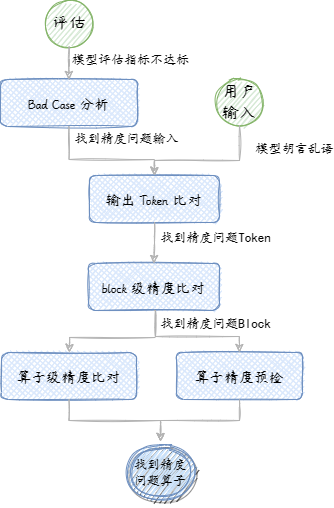

The diagram above was exported from draw.io. Its source (the exported page's mxGraphModel, read from the mxfile embedded in the PNG):
<mxGraphModel dx="1278" dy="632" grid="0" gridSize="10" guides="1" tooltips="1" connect="1" arrows="1" fold="1" page="1" pageScale="1" pageWidth="827" pageHeight="1169" math="1" shadow="0">
  <root>
    <mxCell id="0" />
    <mxCell id="1" parent="0" />
    <mxCell id="4fSuhe-dtRnvGf-8dWa9-5" value="Bad Case 分析" style="rounded=1;whiteSpace=wrap;html=1;absoluteArcSize=1;arcSize=14;strokeWidth=1;sketch=1;fillColor=#dae8fc;strokeColor=#6c8ebf;fontFamily=杨任东竹石体;fontSource=%2Ffonts%2F%E6%9D%A8%E4%BB%BB%E4%B8%9C%E7%AB%B9%E7%9F%B3%E4%BD%93.ttf;fontSize=15;shadow=0;fillStyle=cross-hatch;spacing=5;" vertex="1" parent="1">
      <mxGeometry x="190" y="405" width="137" height="47" as="geometry" />
    </mxCell>
    <mxCell id="4fSuhe-dtRnvGf-8dWa9-6" value="&lt;span style=&quot;font-size: 17px&quot;&gt;评估&lt;/span&gt;" style="ellipse;whiteSpace=wrap;html=1;aspect=fixed;sketch=1;fontSize=17;fillColor=#d5e8d4;strokeColor=#82b366;fontFamily=杨任东竹石体;fontSource=%2Ffonts%2F%E6%9D%A8%E4%BB%BB%E4%B8%9C%E7%AB%B9%E7%9F%B3%E4%BD%93.ttf;shadow=0;" vertex="1" parent="1">
      <mxGeometry x="235.5" y="326" width="46" height="46" as="geometry" />
    </mxCell>
    <mxCell id="4fSuhe-dtRnvGf-8dWa9-7" value="&lt;span style=&quot;font-size: 17px&quot;&gt;用户输入&lt;/span&gt;" style="ellipse;whiteSpace=wrap;html=1;aspect=fixed;sketch=1;fontSize=17;fillColor=#d5e8d4;strokeColor=#82b366;fontFamily=杨任东竹石体;fontSource=%2Ffonts%2F%E6%9D%A8%E4%BB%BB%E4%B8%9C%E7%AB%B9%E7%9F%B3%E4%BD%93.ttf;shadow=0;" vertex="1" parent="1">
      <mxGeometry x="406" y="405" width="46" height="46" as="geometry" />
    </mxCell>
    <mxCell id="4fSuhe-dtRnvGf-8dWa9-8" value="输出 Token 比对" style="rounded=1;whiteSpace=wrap;html=1;absoluteArcSize=1;arcSize=14;strokeWidth=1;sketch=1;fillColor=#dae8fc;strokeColor=#6c8ebf;fontFamily=杨任东竹石体;fontSource=%2Ffonts%2F%E6%9D%A8%E4%BB%BB%E4%B8%9C%E7%AB%B9%E7%9F%B3%E4%BD%93.ttf;fontSize=15;shadow=0;fillStyle=cross-hatch;spacing=5;" vertex="1" parent="1">
      <mxGeometry x="279" y="501" width="130" height="47" as="geometry" />
    </mxCell>
    <mxCell id="4fSuhe-dtRnvGf-8dWa9-9" value="block 级精度比对" style="rounded=1;whiteSpace=wrap;html=1;absoluteArcSize=1;arcSize=14;strokeWidth=1;sketch=1;fillColor=#dae8fc;strokeColor=#6c8ebf;fontFamily=杨任东竹石体;fontSource=%2Ffonts%2F%E6%9D%A8%E4%BB%BB%E4%B8%9C%E7%AB%B9%E7%9F%B3%E4%BD%93.ttf;fontSize=15;shadow=0;fillStyle=cross-hatch;spacing=5;" vertex="1" parent="1">
      <mxGeometry x="278" y="589" width="131" height="47" as="geometry" />
    </mxCell>
    <mxCell id="4fSuhe-dtRnvGf-8dWa9-10" value="算子级精度比对" style="rounded=1;whiteSpace=wrap;html=1;absoluteArcSize=1;arcSize=14;strokeWidth=1;sketch=1;fillColor=#dae8fc;strokeColor=#6c8ebf;fontFamily=杨任东竹石体;fontSource=%2Ffonts%2F%E6%9D%A8%E4%BB%BB%E4%B8%9C%E7%AB%B9%E7%9F%B3%E4%BD%93.ttf;fontSize=15;shadow=0;fillStyle=cross-hatch;spacing=5;" vertex="1" parent="1">
      <mxGeometry x="191" y="678" width="135" height="47" as="geometry" />
    </mxCell>
    <mxCell id="4fSuhe-dtRnvGf-8dWa9-11" value="算子精度预检" style="rounded=1;whiteSpace=wrap;html=1;absoluteArcSize=1;arcSize=14;strokeWidth=1;sketch=1;fillColor=#dae8fc;strokeColor=#6c8ebf;fontFamily=杨任东竹石体;fontSource=%2Ffonts%2F%E6%9D%A8%E4%BB%BB%E4%B8%9C%E7%AB%B9%E7%9F%B3%E4%BD%93.ttf;fontSize=15;shadow=0;fillStyle=cross-hatch;spacing=5;" vertex="1" parent="1">
      <mxGeometry x="366" y="678" width="126" height="47" as="geometry" />
    </mxCell>
    <mxCell id="4fSuhe-dtRnvGf-8dWa9-12" value="找到精度问题算子" style="ellipse;shape=doubleEllipse;aspect=fixed;sketch=1;strokeColor=#6c8ebf;shadow=1;whiteSpace=wrap;fontSize=13;fillColor=#CCE5FF;fontFamily=楷体;fillStyle=zigzag;curveFitting=0.3;fillWeight=0;" vertex="1" parent="1">
      <mxGeometry x="319" y="767" width="62" height="62" as="geometry" />
    </mxCell>
    <mxCell id="4fSuhe-dtRnvGf-8dWa9-13" style="edgeStyle=orthogonalEdgeStyle;rounded=0;sketch=1;orthogonalLoop=1;jettySize=auto;html=1;fillColor=#d5e8d4;strokeColor=#B3B3B3;exitX=0.5;exitY=1;exitDx=0;exitDy=0;" edge="1" parent="1" source="4fSuhe-dtRnvGf-8dWa9-6" target="4fSuhe-dtRnvGf-8dWa9-5">
      <mxGeometry relative="1" as="geometry">
        <mxPoint x="307" y="248" as="sourcePoint" />
        <mxPoint x="365" y="248.5" as="targetPoint" />
      </mxGeometry>
    </mxCell>
    <mxCell id="4fSuhe-dtRnvGf-8dWa9-14" style="edgeStyle=orthogonalEdgeStyle;rounded=0;sketch=1;orthogonalLoop=1;jettySize=auto;html=1;fillColor=#d5e8d4;strokeColor=#B3B3B3;exitX=0.5;exitY=1;exitDx=0;exitDy=0;entryX=0.5;entryY=0;entryDx=0;entryDy=0;" edge="1" parent="1" source="4fSuhe-dtRnvGf-8dWa9-5" target="4fSuhe-dtRnvGf-8dWa9-8">
      <mxGeometry relative="1" as="geometry">
        <mxPoint x="268.5" y="382" as="sourcePoint" />
        <mxPoint x="268.5" y="414" as="targetPoint" />
        <Array as="points">
          <mxPoint x="259" y="485" />
          <mxPoint x="344" y="485" />
        </Array>
      </mxGeometry>
    </mxCell>
    <mxCell id="4fSuhe-dtRnvGf-8dWa9-15" style="edgeStyle=orthogonalEdgeStyle;rounded=0;sketch=1;orthogonalLoop=1;jettySize=auto;html=1;fillColor=#d5e8d4;strokeColor=#B3B3B3;exitX=0.5;exitY=1;exitDx=0;exitDy=0;entryX=0.5;entryY=0;entryDx=0;entryDy=0;" edge="1" parent="1" source="4fSuhe-dtRnvGf-8dWa9-7" target="4fSuhe-dtRnvGf-8dWa9-8">
      <mxGeometry relative="1" as="geometry">
        <mxPoint x="268.5" y="461" as="sourcePoint" />
        <mxPoint x="361.5" y="501" as="targetPoint" />
        <Array as="points">
          <mxPoint x="429" y="486" />
          <mxPoint x="344" y="486" />
        </Array>
      </mxGeometry>
    </mxCell>
    <mxCell id="4fSuhe-dtRnvGf-8dWa9-22" value="模型胡言乱语" style="edgeLabel;html=1;align=center;verticalAlign=middle;resizable=0;points=[];fontFamily=楷体;fontSize=13;" vertex="1" connectable="0" parent="4fSuhe-dtRnvGf-8dWa9-15">
      <mxGeometry x="-0.4272" y="-1" relative="1" as="geometry">
        <mxPoint x="58" y="-11" as="offset" />
      </mxGeometry>
    </mxCell>
    <mxCell id="4fSuhe-dtRnvGf-8dWa9-16" style="edgeStyle=orthogonalEdgeStyle;rounded=0;sketch=1;orthogonalLoop=1;jettySize=auto;html=1;fillColor=#d5e8d4;strokeColor=#B3B3B3;exitX=0.5;exitY=1;exitDx=0;exitDy=0;" edge="1" parent="1" source="4fSuhe-dtRnvGf-8dWa9-8" target="4fSuhe-dtRnvGf-8dWa9-9">
      <mxGeometry relative="1" as="geometry">
        <mxPoint x="439" y="461" as="sourcePoint" />
        <mxPoint x="361.5" y="501" as="targetPoint" />
      </mxGeometry>
    </mxCell>
    <mxCell id="4fSuhe-dtRnvGf-8dWa9-17" style="edgeStyle=orthogonalEdgeStyle;rounded=0;sketch=1;orthogonalLoop=1;jettySize=auto;html=1;fillColor=#d5e8d4;strokeColor=#B3B3B3;exitX=0.5;exitY=1;exitDx=0;exitDy=0;" edge="1" parent="1" source="4fSuhe-dtRnvGf-8dWa9-9" target="4fSuhe-dtRnvGf-8dWa9-10">
      <mxGeometry relative="1" as="geometry">
        <mxPoint x="361.5" y="548" as="sourcePoint" />
        <mxPoint x="361.52" y="585" as="targetPoint" />
        <Array as="points">
          <mxPoint x="345" y="663" />
          <mxPoint x="259" y="663" />
        </Array>
      </mxGeometry>
    </mxCell>
    <mxCell id="4fSuhe-dtRnvGf-8dWa9-18" style="edgeStyle=orthogonalEdgeStyle;rounded=0;sketch=1;orthogonalLoop=1;jettySize=auto;html=1;fillColor=#d5e8d4;strokeColor=#B3B3B3;exitX=0.5;exitY=1;exitDx=0;exitDy=0;" edge="1" parent="1" source="4fSuhe-dtRnvGf-8dWa9-9" target="4fSuhe-dtRnvGf-8dWa9-11">
      <mxGeometry relative="1" as="geometry">
        <mxPoint x="361.5" y="632" as="sourcePoint" />
        <mxPoint x="274.52" y="682" as="targetPoint" />
        <Array as="points">
          <mxPoint x="345" y="662" />
          <mxPoint x="429" y="662" />
        </Array>
      </mxGeometry>
    </mxCell>
    <mxCell id="4fSuhe-dtRnvGf-8dWa9-19" style="edgeStyle=orthogonalEdgeStyle;rounded=0;sketch=1;orthogonalLoop=1;jettySize=auto;html=1;fillColor=#d5e8d4;strokeColor=#B3B3B3;exitX=0.5;exitY=1;exitDx=0;exitDy=0;" edge="1" parent="1" source="4fSuhe-dtRnvGf-8dWa9-10" target="4fSuhe-dtRnvGf-8dWa9-12">
      <mxGeometry relative="1" as="geometry">
        <mxPoint x="354.5" y="635.0000000000002" as="sourcePoint" />
        <mxPoint x="258.5" y="682" as="targetPoint" />
      </mxGeometry>
    </mxCell>
    <mxCell id="4fSuhe-dtRnvGf-8dWa9-20" style="edgeStyle=orthogonalEdgeStyle;rounded=0;sketch=1;orthogonalLoop=1;jettySize=auto;html=1;fillColor=#d5e8d4;strokeColor=#B3B3B3;exitX=0.5;exitY=1;exitDx=0;exitDy=0;entryX=0.5;entryY=0;entryDx=0;entryDy=0;" edge="1" parent="1" source="4fSuhe-dtRnvGf-8dWa9-11" target="4fSuhe-dtRnvGf-8dWa9-12">
      <mxGeometry relative="1" as="geometry">
        <mxPoint x="258.5" y="729" as="sourcePoint" />
        <mxPoint x="358.5" y="777" as="targetPoint" />
      </mxGeometry>
    </mxCell>
    <mxCell id="4fSuhe-dtRnvGf-8dWa9-23" value="找到精度问题输入" style="edgeLabel;html=1;align=center;verticalAlign=middle;resizable=0;points=[];fontFamily=楷体;fontSize=13;" vertex="1" connectable="0" parent="1">
      <mxGeometry x="315.99666666666724" y="464" as="geometry" />
    </mxCell>
    <mxCell id="4fSuhe-dtRnvGf-8dWa9-24" value="模型评估指标不达标" style="edgeLabel;html=1;align=center;verticalAlign=middle;resizable=0;points=[];fontFamily=楷体;fontSize=13;" vertex="1" connectable="0" parent="1">
      <mxGeometry x="335.99666666666724" y="477" as="geometry">
        <mxPoint x="-16" y="-92" as="offset" />
      </mxGeometry>
    </mxCell>
    <mxCell id="4fSuhe-dtRnvGf-8dWa9-25" value="找到精度问题Token" style="edgeLabel;html=1;align=center;verticalAlign=middle;resizable=0;points=[];fontFamily=楷体;fontSize=13;" vertex="1" connectable="0" parent="1">
      <mxGeometry x="520.9966666666671" y="475" as="geometry">
        <mxPoint x="-116" y="88" as="offset" />
      </mxGeometry>
    </mxCell>
    <mxCell id="4fSuhe-dtRnvGf-8dWa9-26" value="找到精度问题Block" style="edgeLabel;html=1;align=center;verticalAlign=middle;resizable=0;points=[];fontFamily=楷体;fontSize=13;" vertex="1" connectable="0" parent="1">
      <mxGeometry x="520.9966666666671" y="561" as="geometry">
        <mxPoint x="-116" y="88" as="offset" />
      </mxGeometry>
    </mxCell>
  </root>
</mxGraphModel>